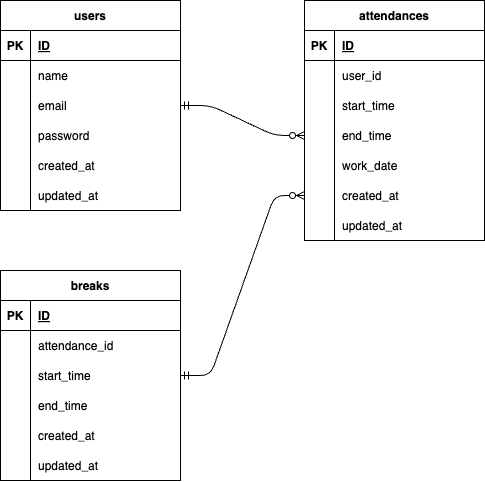

The diagram above was exported from draw.io. Its source (the exported page's mxGraphModel, read from the mxfile embedded in the PNG):
<mxGraphModel dx="1327" dy="643" grid="1" gridSize="10" guides="1" tooltips="1" connect="1" arrows="1" fold="1" page="1" pageScale="1" pageWidth="827" pageHeight="1169" math="0" shadow="0">
  <root>
    <mxCell id="0" />
    <mxCell id="1" parent="0" />
    <mxCell id="2" value="users" style="shape=table;startSize=30;container=1;collapsible=1;childLayout=tableLayout;fixedRows=1;rowLines=0;fontStyle=1;align=center;resizeLast=1;" vertex="1" parent="1">
      <mxGeometry x="110" y="170" width="180" height="210" as="geometry" />
    </mxCell>
    <mxCell id="3" value="" style="shape=tableRow;horizontal=0;startSize=0;swimlaneHead=0;swimlaneBody=0;fillColor=none;collapsible=0;dropTarget=0;points=[[0,0.5],[1,0.5]];portConstraint=eastwest;top=0;left=0;right=0;bottom=1;" vertex="1" parent="2">
      <mxGeometry y="30" width="180" height="30" as="geometry" />
    </mxCell>
    <mxCell id="4" value="PK" style="shape=partialRectangle;connectable=0;fillColor=none;top=0;left=0;bottom=0;right=0;fontStyle=1;overflow=hidden;" vertex="1" parent="3">
      <mxGeometry width="30" height="30" as="geometry">
        <mxRectangle width="30" height="30" as="alternateBounds" />
      </mxGeometry>
    </mxCell>
    <mxCell id="5" value="ID" style="shape=partialRectangle;connectable=0;fillColor=none;top=0;left=0;bottom=0;right=0;align=left;spacingLeft=6;fontStyle=5;overflow=hidden;" vertex="1" parent="3">
      <mxGeometry x="30" width="150" height="30" as="geometry">
        <mxRectangle width="150" height="30" as="alternateBounds" />
      </mxGeometry>
    </mxCell>
    <mxCell id="6" value="" style="shape=tableRow;horizontal=0;startSize=0;swimlaneHead=0;swimlaneBody=0;fillColor=none;collapsible=0;dropTarget=0;points=[[0,0.5],[1,0.5]];portConstraint=eastwest;top=0;left=0;right=0;bottom=0;" vertex="1" parent="2">
      <mxGeometry y="60" width="180" height="30" as="geometry" />
    </mxCell>
    <mxCell id="7" value="" style="shape=partialRectangle;connectable=0;fillColor=none;top=0;left=0;bottom=0;right=0;editable=1;overflow=hidden;" vertex="1" parent="6">
      <mxGeometry width="30" height="30" as="geometry">
        <mxRectangle width="30" height="30" as="alternateBounds" />
      </mxGeometry>
    </mxCell>
    <mxCell id="8" value="name" style="shape=partialRectangle;connectable=0;fillColor=none;top=0;left=0;bottom=0;right=0;align=left;spacingLeft=6;overflow=hidden;" vertex="1" parent="6">
      <mxGeometry x="30" width="150" height="30" as="geometry">
        <mxRectangle width="150" height="30" as="alternateBounds" />
      </mxGeometry>
    </mxCell>
    <mxCell id="9" value="" style="shape=tableRow;horizontal=0;startSize=0;swimlaneHead=0;swimlaneBody=0;fillColor=none;collapsible=0;dropTarget=0;points=[[0,0.5],[1,0.5]];portConstraint=eastwest;top=0;left=0;right=0;bottom=0;" vertex="1" parent="2">
      <mxGeometry y="90" width="180" height="30" as="geometry" />
    </mxCell>
    <mxCell id="10" value="" style="shape=partialRectangle;connectable=0;fillColor=none;top=0;left=0;bottom=0;right=0;editable=1;overflow=hidden;" vertex="1" parent="9">
      <mxGeometry width="30" height="30" as="geometry">
        <mxRectangle width="30" height="30" as="alternateBounds" />
      </mxGeometry>
    </mxCell>
    <mxCell id="11" value="email" style="shape=partialRectangle;connectable=0;fillColor=none;top=0;left=0;bottom=0;right=0;align=left;spacingLeft=6;overflow=hidden;" vertex="1" parent="9">
      <mxGeometry x="30" width="150" height="30" as="geometry">
        <mxRectangle width="150" height="30" as="alternateBounds" />
      </mxGeometry>
    </mxCell>
    <mxCell id="24" value="" style="shape=tableRow;horizontal=0;startSize=0;swimlaneHead=0;swimlaneBody=0;fillColor=none;collapsible=0;dropTarget=0;points=[[0,0.5],[1,0.5]];portConstraint=eastwest;top=0;left=0;right=0;bottom=0;" vertex="1" parent="2">
      <mxGeometry y="120" width="180" height="30" as="geometry" />
    </mxCell>
    <mxCell id="25" value="" style="shape=partialRectangle;connectable=0;fillColor=none;top=0;left=0;bottom=0;right=0;editable=1;overflow=hidden;" vertex="1" parent="24">
      <mxGeometry width="30" height="30" as="geometry">
        <mxRectangle width="30" height="30" as="alternateBounds" />
      </mxGeometry>
    </mxCell>
    <mxCell id="26" value="password" style="shape=partialRectangle;connectable=0;fillColor=none;top=0;left=0;bottom=0;right=0;align=left;spacingLeft=6;overflow=hidden;" vertex="1" parent="24">
      <mxGeometry x="30" width="150" height="30" as="geometry">
        <mxRectangle width="150" height="30" as="alternateBounds" />
      </mxGeometry>
    </mxCell>
    <mxCell id="12" value="" style="shape=tableRow;horizontal=0;startSize=0;swimlaneHead=0;swimlaneBody=0;fillColor=none;collapsible=0;dropTarget=0;points=[[0,0.5],[1,0.5]];portConstraint=eastwest;top=0;left=0;right=0;bottom=0;" vertex="1" parent="2">
      <mxGeometry y="150" width="180" height="30" as="geometry" />
    </mxCell>
    <mxCell id="13" value="" style="shape=partialRectangle;connectable=0;fillColor=none;top=0;left=0;bottom=0;right=0;editable=1;overflow=hidden;" vertex="1" parent="12">
      <mxGeometry width="30" height="30" as="geometry">
        <mxRectangle width="30" height="30" as="alternateBounds" />
      </mxGeometry>
    </mxCell>
    <mxCell id="14" value="created_at" style="shape=partialRectangle;connectable=0;fillColor=none;top=0;left=0;bottom=0;right=0;align=left;spacingLeft=6;overflow=hidden;" vertex="1" parent="12">
      <mxGeometry x="30" width="150" height="30" as="geometry">
        <mxRectangle width="150" height="30" as="alternateBounds" />
      </mxGeometry>
    </mxCell>
    <mxCell id="20" value="" style="shape=tableRow;horizontal=0;startSize=0;swimlaneHead=0;swimlaneBody=0;fillColor=none;collapsible=0;dropTarget=0;points=[[0,0.5],[1,0.5]];portConstraint=eastwest;top=0;left=0;right=0;bottom=0;" vertex="1" parent="2">
      <mxGeometry y="180" width="180" height="30" as="geometry" />
    </mxCell>
    <mxCell id="21" value="" style="shape=partialRectangle;connectable=0;fillColor=none;top=0;left=0;bottom=0;right=0;editable=1;overflow=hidden;" vertex="1" parent="20">
      <mxGeometry width="30" height="30" as="geometry">
        <mxRectangle width="30" height="30" as="alternateBounds" />
      </mxGeometry>
    </mxCell>
    <mxCell id="22" value="updated_at" style="shape=partialRectangle;connectable=0;fillColor=none;top=0;left=0;bottom=0;right=0;align=left;spacingLeft=6;overflow=hidden;" vertex="1" parent="20">
      <mxGeometry x="30" width="150" height="30" as="geometry">
        <mxRectangle width="150" height="30" as="alternateBounds" />
      </mxGeometry>
    </mxCell>
    <mxCell id="27" value="attendances" style="shape=table;startSize=30;container=1;collapsible=1;childLayout=tableLayout;fixedRows=1;rowLines=0;fontStyle=1;align=center;resizeLast=1;" vertex="1" parent="1">
      <mxGeometry x="414" y="170" width="180" height="240" as="geometry" />
    </mxCell>
    <mxCell id="28" value="" style="shape=tableRow;horizontal=0;startSize=0;swimlaneHead=0;swimlaneBody=0;fillColor=none;collapsible=0;dropTarget=0;points=[[0,0.5],[1,0.5]];portConstraint=eastwest;top=0;left=0;right=0;bottom=1;" vertex="1" parent="27">
      <mxGeometry y="30" width="180" height="30" as="geometry" />
    </mxCell>
    <mxCell id="29" value="PK" style="shape=partialRectangle;connectable=0;fillColor=none;top=0;left=0;bottom=0;right=0;fontStyle=1;overflow=hidden;" vertex="1" parent="28">
      <mxGeometry width="30" height="30" as="geometry">
        <mxRectangle width="30" height="30" as="alternateBounds" />
      </mxGeometry>
    </mxCell>
    <mxCell id="30" value="ID" style="shape=partialRectangle;connectable=0;fillColor=none;top=0;left=0;bottom=0;right=0;align=left;spacingLeft=6;fontStyle=5;overflow=hidden;" vertex="1" parent="28">
      <mxGeometry x="30" width="150" height="30" as="geometry">
        <mxRectangle width="150" height="30" as="alternateBounds" />
      </mxGeometry>
    </mxCell>
    <mxCell id="31" value="" style="shape=tableRow;horizontal=0;startSize=0;swimlaneHead=0;swimlaneBody=0;fillColor=none;collapsible=0;dropTarget=0;points=[[0,0.5],[1,0.5]];portConstraint=eastwest;top=0;left=0;right=0;bottom=0;" vertex="1" parent="27">
      <mxGeometry y="60" width="180" height="30" as="geometry" />
    </mxCell>
    <mxCell id="32" value="" style="shape=partialRectangle;connectable=0;fillColor=none;top=0;left=0;bottom=0;right=0;editable=1;overflow=hidden;" vertex="1" parent="31">
      <mxGeometry width="30" height="30" as="geometry">
        <mxRectangle width="30" height="30" as="alternateBounds" />
      </mxGeometry>
    </mxCell>
    <mxCell id="33" value="user_id" style="shape=partialRectangle;connectable=0;fillColor=none;top=0;left=0;bottom=0;right=0;align=left;spacingLeft=6;overflow=hidden;" vertex="1" parent="31">
      <mxGeometry x="30" width="150" height="30" as="geometry">
        <mxRectangle width="150" height="30" as="alternateBounds" />
      </mxGeometry>
    </mxCell>
    <mxCell id="34" value="" style="shape=tableRow;horizontal=0;startSize=0;swimlaneHead=0;swimlaneBody=0;fillColor=none;collapsible=0;dropTarget=0;points=[[0,0.5],[1,0.5]];portConstraint=eastwest;top=0;left=0;right=0;bottom=0;" vertex="1" parent="27">
      <mxGeometry y="90" width="180" height="30" as="geometry" />
    </mxCell>
    <mxCell id="35" value="" style="shape=partialRectangle;connectable=0;fillColor=none;top=0;left=0;bottom=0;right=0;editable=1;overflow=hidden;" vertex="1" parent="34">
      <mxGeometry width="30" height="30" as="geometry">
        <mxRectangle width="30" height="30" as="alternateBounds" />
      </mxGeometry>
    </mxCell>
    <mxCell id="36" value="start_time" style="shape=partialRectangle;connectable=0;fillColor=none;top=0;left=0;bottom=0;right=0;align=left;spacingLeft=6;overflow=hidden;" vertex="1" parent="34">
      <mxGeometry x="30" width="150" height="30" as="geometry">
        <mxRectangle width="150" height="30" as="alternateBounds" />
      </mxGeometry>
    </mxCell>
    <mxCell id="37" value="" style="shape=tableRow;horizontal=0;startSize=0;swimlaneHead=0;swimlaneBody=0;fillColor=none;collapsible=0;dropTarget=0;points=[[0,0.5],[1,0.5]];portConstraint=eastwest;top=0;left=0;right=0;bottom=0;" vertex="1" parent="27">
      <mxGeometry y="120" width="180" height="30" as="geometry" />
    </mxCell>
    <mxCell id="38" value="" style="shape=partialRectangle;connectable=0;fillColor=none;top=0;left=0;bottom=0;right=0;editable=1;overflow=hidden;" vertex="1" parent="37">
      <mxGeometry width="30" height="30" as="geometry">
        <mxRectangle width="30" height="30" as="alternateBounds" />
      </mxGeometry>
    </mxCell>
    <mxCell id="39" value="end_time" style="shape=partialRectangle;connectable=0;fillColor=none;top=0;left=0;bottom=0;right=0;align=left;spacingLeft=6;overflow=hidden;" vertex="1" parent="37">
      <mxGeometry x="30" width="150" height="30" as="geometry">
        <mxRectangle width="150" height="30" as="alternateBounds" />
      </mxGeometry>
    </mxCell>
    <mxCell id="66" value="" style="shape=tableRow;horizontal=0;startSize=0;swimlaneHead=0;swimlaneBody=0;fillColor=none;collapsible=0;dropTarget=0;points=[[0,0.5],[1,0.5]];portConstraint=eastwest;top=0;left=0;right=0;bottom=0;" vertex="1" parent="27">
      <mxGeometry y="150" width="180" height="30" as="geometry" />
    </mxCell>
    <mxCell id="67" value="" style="shape=partialRectangle;connectable=0;fillColor=none;top=0;left=0;bottom=0;right=0;editable=1;overflow=hidden;" vertex="1" parent="66">
      <mxGeometry width="30" height="30" as="geometry">
        <mxRectangle width="30" height="30" as="alternateBounds" />
      </mxGeometry>
    </mxCell>
    <mxCell id="68" value="work_date" style="shape=partialRectangle;connectable=0;fillColor=none;top=0;left=0;bottom=0;right=0;align=left;spacingLeft=6;overflow=hidden;" vertex="1" parent="66">
      <mxGeometry x="30" width="150" height="30" as="geometry">
        <mxRectangle width="150" height="30" as="alternateBounds" />
      </mxGeometry>
    </mxCell>
    <mxCell id="40" value="" style="shape=tableRow;horizontal=0;startSize=0;swimlaneHead=0;swimlaneBody=0;fillColor=none;collapsible=0;dropTarget=0;points=[[0,0.5],[1,0.5]];portConstraint=eastwest;top=0;left=0;right=0;bottom=0;" vertex="1" parent="27">
      <mxGeometry y="180" width="180" height="30" as="geometry" />
    </mxCell>
    <mxCell id="41" value="" style="shape=partialRectangle;connectable=0;fillColor=none;top=0;left=0;bottom=0;right=0;editable=1;overflow=hidden;" vertex="1" parent="40">
      <mxGeometry width="30" height="30" as="geometry">
        <mxRectangle width="30" height="30" as="alternateBounds" />
      </mxGeometry>
    </mxCell>
    <mxCell id="42" value="created_at" style="shape=partialRectangle;connectable=0;fillColor=none;top=0;left=0;bottom=0;right=0;align=left;spacingLeft=6;overflow=hidden;" vertex="1" parent="40">
      <mxGeometry x="30" width="150" height="30" as="geometry">
        <mxRectangle width="150" height="30" as="alternateBounds" />
      </mxGeometry>
    </mxCell>
    <mxCell id="43" value="" style="shape=tableRow;horizontal=0;startSize=0;swimlaneHead=0;swimlaneBody=0;fillColor=none;collapsible=0;dropTarget=0;points=[[0,0.5],[1,0.5]];portConstraint=eastwest;top=0;left=0;right=0;bottom=0;" vertex="1" parent="27">
      <mxGeometry y="210" width="180" height="30" as="geometry" />
    </mxCell>
    <mxCell id="44" value="" style="shape=partialRectangle;connectable=0;fillColor=none;top=0;left=0;bottom=0;right=0;editable=1;overflow=hidden;" vertex="1" parent="43">
      <mxGeometry width="30" height="30" as="geometry">
        <mxRectangle width="30" height="30" as="alternateBounds" />
      </mxGeometry>
    </mxCell>
    <mxCell id="45" value="updated_at" style="shape=partialRectangle;connectable=0;fillColor=none;top=0;left=0;bottom=0;right=0;align=left;spacingLeft=6;overflow=hidden;" vertex="1" parent="43">
      <mxGeometry x="30" width="150" height="30" as="geometry">
        <mxRectangle width="150" height="30" as="alternateBounds" />
      </mxGeometry>
    </mxCell>
    <mxCell id="46" value="breaks" style="shape=table;startSize=30;container=1;collapsible=1;childLayout=tableLayout;fixedRows=1;rowLines=0;fontStyle=1;align=center;resizeLast=1;" vertex="1" parent="1">
      <mxGeometry x="110" y="440" width="180" height="210" as="geometry" />
    </mxCell>
    <mxCell id="47" value="" style="shape=tableRow;horizontal=0;startSize=0;swimlaneHead=0;swimlaneBody=0;fillColor=none;collapsible=0;dropTarget=0;points=[[0,0.5],[1,0.5]];portConstraint=eastwest;top=0;left=0;right=0;bottom=1;" vertex="1" parent="46">
      <mxGeometry y="30" width="180" height="30" as="geometry" />
    </mxCell>
    <mxCell id="48" value="PK" style="shape=partialRectangle;connectable=0;fillColor=none;top=0;left=0;bottom=0;right=0;fontStyle=1;overflow=hidden;" vertex="1" parent="47">
      <mxGeometry width="30" height="30" as="geometry">
        <mxRectangle width="30" height="30" as="alternateBounds" />
      </mxGeometry>
    </mxCell>
    <mxCell id="49" value="ID" style="shape=partialRectangle;connectable=0;fillColor=none;top=0;left=0;bottom=0;right=0;align=left;spacingLeft=6;fontStyle=5;overflow=hidden;" vertex="1" parent="47">
      <mxGeometry x="30" width="150" height="30" as="geometry">
        <mxRectangle width="150" height="30" as="alternateBounds" />
      </mxGeometry>
    </mxCell>
    <mxCell id="50" value="" style="shape=tableRow;horizontal=0;startSize=0;swimlaneHead=0;swimlaneBody=0;fillColor=none;collapsible=0;dropTarget=0;points=[[0,0.5],[1,0.5]];portConstraint=eastwest;top=0;left=0;right=0;bottom=0;" vertex="1" parent="46">
      <mxGeometry y="60" width="180" height="30" as="geometry" />
    </mxCell>
    <mxCell id="51" value="" style="shape=partialRectangle;connectable=0;fillColor=none;top=0;left=0;bottom=0;right=0;editable=1;overflow=hidden;" vertex="1" parent="50">
      <mxGeometry width="30" height="30" as="geometry">
        <mxRectangle width="30" height="30" as="alternateBounds" />
      </mxGeometry>
    </mxCell>
    <mxCell id="52" value="attendance_id" style="shape=partialRectangle;connectable=0;fillColor=none;top=0;left=0;bottom=0;right=0;align=left;spacingLeft=6;overflow=hidden;" vertex="1" parent="50">
      <mxGeometry x="30" width="150" height="30" as="geometry">
        <mxRectangle width="150" height="30" as="alternateBounds" />
      </mxGeometry>
    </mxCell>
    <mxCell id="53" value="" style="shape=tableRow;horizontal=0;startSize=0;swimlaneHead=0;swimlaneBody=0;fillColor=none;collapsible=0;dropTarget=0;points=[[0,0.5],[1,0.5]];portConstraint=eastwest;top=0;left=0;right=0;bottom=0;" vertex="1" parent="46">
      <mxGeometry y="90" width="180" height="30" as="geometry" />
    </mxCell>
    <mxCell id="54" value="" style="shape=partialRectangle;connectable=0;fillColor=none;top=0;left=0;bottom=0;right=0;editable=1;overflow=hidden;" vertex="1" parent="53">
      <mxGeometry width="30" height="30" as="geometry">
        <mxRectangle width="30" height="30" as="alternateBounds" />
      </mxGeometry>
    </mxCell>
    <mxCell id="55" value="start_time" style="shape=partialRectangle;connectable=0;fillColor=none;top=0;left=0;bottom=0;right=0;align=left;spacingLeft=6;overflow=hidden;" vertex="1" parent="53">
      <mxGeometry x="30" width="150" height="30" as="geometry">
        <mxRectangle width="150" height="30" as="alternateBounds" />
      </mxGeometry>
    </mxCell>
    <mxCell id="56" value="" style="shape=tableRow;horizontal=0;startSize=0;swimlaneHead=0;swimlaneBody=0;fillColor=none;collapsible=0;dropTarget=0;points=[[0,0.5],[1,0.5]];portConstraint=eastwest;top=0;left=0;right=0;bottom=0;" vertex="1" parent="46">
      <mxGeometry y="120" width="180" height="30" as="geometry" />
    </mxCell>
    <mxCell id="57" value="" style="shape=partialRectangle;connectable=0;fillColor=none;top=0;left=0;bottom=0;right=0;editable=1;overflow=hidden;" vertex="1" parent="56">
      <mxGeometry width="30" height="30" as="geometry">
        <mxRectangle width="30" height="30" as="alternateBounds" />
      </mxGeometry>
    </mxCell>
    <mxCell id="58" value="end_time" style="shape=partialRectangle;connectable=0;fillColor=none;top=0;left=0;bottom=0;right=0;align=left;spacingLeft=6;overflow=hidden;" vertex="1" parent="56">
      <mxGeometry x="30" width="150" height="30" as="geometry">
        <mxRectangle width="150" height="30" as="alternateBounds" />
      </mxGeometry>
    </mxCell>
    <mxCell id="59" value="" style="shape=tableRow;horizontal=0;startSize=0;swimlaneHead=0;swimlaneBody=0;fillColor=none;collapsible=0;dropTarget=0;points=[[0,0.5],[1,0.5]];portConstraint=eastwest;top=0;left=0;right=0;bottom=0;" vertex="1" parent="46">
      <mxGeometry y="150" width="180" height="30" as="geometry" />
    </mxCell>
    <mxCell id="60" value="" style="shape=partialRectangle;connectable=0;fillColor=none;top=0;left=0;bottom=0;right=0;editable=1;overflow=hidden;" vertex="1" parent="59">
      <mxGeometry width="30" height="30" as="geometry">
        <mxRectangle width="30" height="30" as="alternateBounds" />
      </mxGeometry>
    </mxCell>
    <mxCell id="61" value="created_at" style="shape=partialRectangle;connectable=0;fillColor=none;top=0;left=0;bottom=0;right=0;align=left;spacingLeft=6;overflow=hidden;" vertex="1" parent="59">
      <mxGeometry x="30" width="150" height="30" as="geometry">
        <mxRectangle width="150" height="30" as="alternateBounds" />
      </mxGeometry>
    </mxCell>
    <mxCell id="62" value="" style="shape=tableRow;horizontal=0;startSize=0;swimlaneHead=0;swimlaneBody=0;fillColor=none;collapsible=0;dropTarget=0;points=[[0,0.5],[1,0.5]];portConstraint=eastwest;top=0;left=0;right=0;bottom=0;" vertex="1" parent="46">
      <mxGeometry y="180" width="180" height="30" as="geometry" />
    </mxCell>
    <mxCell id="63" value="" style="shape=partialRectangle;connectable=0;fillColor=none;top=0;left=0;bottom=0;right=0;editable=1;overflow=hidden;" vertex="1" parent="62">
      <mxGeometry width="30" height="30" as="geometry">
        <mxRectangle width="30" height="30" as="alternateBounds" />
      </mxGeometry>
    </mxCell>
    <mxCell id="64" value="updated_at" style="shape=partialRectangle;connectable=0;fillColor=none;top=0;left=0;bottom=0;right=0;align=left;spacingLeft=6;overflow=hidden;" vertex="1" parent="62">
      <mxGeometry x="30" width="150" height="30" as="geometry">
        <mxRectangle width="150" height="30" as="alternateBounds" />
      </mxGeometry>
    </mxCell>
    <mxCell id="69" value="" style="edgeStyle=entityRelationEdgeStyle;fontSize=12;html=1;endArrow=ERzeroToMany;startArrow=ERmandOne;exitX=1;exitY=0.5;exitDx=0;exitDy=0;entryX=0;entryY=0.5;entryDx=0;entryDy=0;" edge="1" parent="1" source="9" target="37">
      <mxGeometry width="100" height="100" relative="1" as="geometry">
        <mxPoint x="280" y="430" as="sourcePoint" />
        <mxPoint x="380" y="330" as="targetPoint" />
      </mxGeometry>
    </mxCell>
    <mxCell id="75" value="" style="edgeStyle=entityRelationEdgeStyle;fontSize=12;html=1;endArrow=ERzeroToMany;startArrow=ERmandOne;exitX=1;exitY=0.5;exitDx=0;exitDy=0;entryX=0;entryY=0.5;entryDx=0;entryDy=0;" edge="1" parent="1" source="53" target="40">
      <mxGeometry width="100" height="100" relative="1" as="geometry">
        <mxPoint x="280" y="430" as="sourcePoint" />
        <mxPoint x="380" y="330" as="targetPoint" />
      </mxGeometry>
    </mxCell>
  </root>
</mxGraphModel>